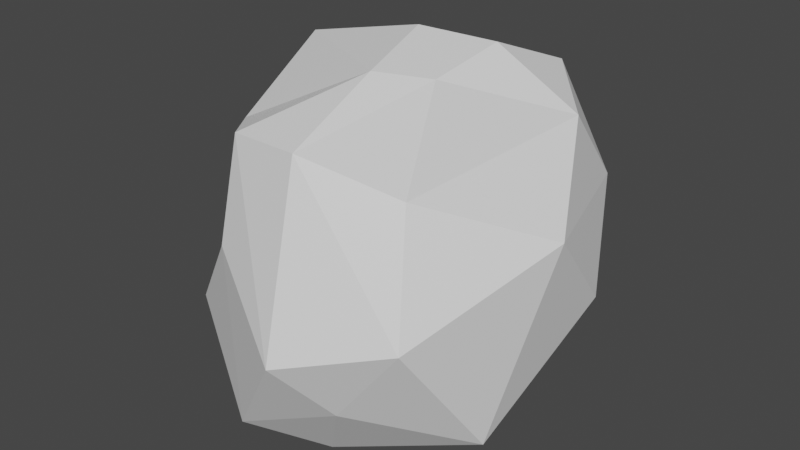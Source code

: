 # Source: Rock_Large_B.blend  (saved by Blender 2.92.15; exported with 4.5.12 LTS)
import bpy
from mathutils import Matrix  # noqa: F401  (used for matrix-valued properties, if any)

bpy.ops.wm.read_factory_settings(use_empty=True)
scene = bpy.context.scene
scene.name = 'Scene'

# ---- collections
col_collection = bpy.data.collections.new('Collection'); scene.collection.children.link(col_collection)

# ---- materials (node trees are filled in below, after node groups)
mat_base = bpy.data.materials.new('Base')
mat_base.use_transparent_shadow = False

# ---- material node trees
mat_base.use_nodes = True; mat_base.node_tree.nodes.clear()
_N = mat_base.node_tree.nodes; _L = mat_base.node_tree.links
n0 = _N.new('ShaderNodeBsdfPrincipled'); n0.name = 'Principled BSDF'; n0.location = (10, 300)
n0.distribution = 'GGX'
n0.subsurface_method = 'BURLEY'
n0.inputs[3].default_value = 1.45
n0.inputs[27].default_value = (0.0, 0.0, 0.0, 1.0)
n0.inputs[28].default_value = 1.0
n1 = _N.new('ShaderNodeOutputMaterial'); n1.name = 'Material Output'; n1.location = (300, 300)
_L.new(n0.outputs[0], n1.inputs[0])
n1.is_active_output = True

# ---- world
world_world = bpy.data.worlds.new('World'); scene.world = world_world
world_world.use_nodes = True; world_world.node_tree.nodes.clear()
_N = world_world.node_tree.nodes; _L = world_world.node_tree.links
n0 = _N.new('ShaderNodeOutputWorld'); n0.name = 'World Output'; n0.location = (300, 300)
n1 = _N.new('ShaderNodeBackground'); n1.name = 'Background'; n1.location = (10, 300)
n1.inputs[0].default_value = (0.05088, 0.05088, 0.05088, 1.0)
_L.new(n1.outputs[0], n0.inputs[0])
n0.is_active_output = True
world_world.color = (0.05088, 0.05088, 0.05088)
world_world.use_sun_shadow = False
world_world.sun_shadow_jitter_overblur = 0.0

# ---- meshes
me_icosphere = bpy.data.meshes.new('Icosphere')
me_icosphere.from_pydata([(0.1546, -0.182, 0.04029), (-1.559, -1.302, 1.131), (-1.726, 0.4353, 0.9428), (0.4811, 2.027, 0.7184), (1.879, 1.016, 1.355), (0.603, -1.585, 0.7181), (-1.3, -0.2737, 2.935), (-0.3499, 0.8071, 3.582), (1.327, 0.9321, 3.836), (0.9151, -0.9113, 2.862), (-0.9357, -1.265, 3.172), (0.3343, -0.03002, 4.205), (-0.8637, 0.4063, 0.3106), (-0.7616, -0.9403, 0.06303), (-1.286, -0.2953, 0.7854), (-0.5035, -1.827, 0.2571), (0.1529, -1.191, -0.1239), (-0.109, 1.084, 0.02052), (-0.6842, 1.613, 0.826), (1.149, 0.4421, 0.04836), (1.356, 1.661, 1.088), (1.588, -0.499, 0.2108), (-0.8478, -1.619, 2.107), (0.25, -2.14, 1.387), (-1.634, 0.03214, 2.308), (-1.383, -0.5262, 2.196), (-0.2755, 0.8706, 2.375), (-1.357, 1.421, 2.505), (1.792, 1.184, 2.679), (1.082, 1.688, 2.17), (1.28, -1.455, 1.612), (1.989, 0.1104, 2.391), (-1.215, -0.8684, 3.137), (-1.32, 0.2367, 3.585), (0.7053, 0.8478, 3.16), (1.83, 0.4605, 3.527), (-0.05612, -1.366, 3.227), (-1.024, -0.01571, 3.881), (0.3536, -0.7385, 3.942), (-0.1563, 0.2131, 3.846), (1.15, 0.09286, 4.174), (0.9475, -0.5421, 3.942)], [], [(0, 13, 12), (1, 13, 15), (0, 12, 17), (0, 17, 19), (0, 19, 16), (1, 15, 22), (2, 14, 24), (3, 18, 26), (4, 20, 28), (5, 21, 30), (1, 22, 25), (2, 24, 27), (3, 26, 29), (4, 28, 31), (5, 30, 23), (6, 32, 37), (7, 33, 39), (8, 34, 40), (9, 35, 41), (10, 36, 38), (38, 41, 11), (38, 36, 41), (36, 9, 41), (41, 40, 11), (41, 35, 40), (35, 8, 40), (40, 39, 11), (40, 34, 39), (34, 7, 39), (39, 37, 11), (39, 33, 37), (33, 6, 37), (37, 38, 11), (37, 32, 38), (32, 10, 38), (23, 36, 10), (23, 30, 36), (30, 9, 36), (31, 35, 9), (31, 28, 35), (28, 8, 35), (29, 34, 8), (29, 26, 34), (26, 7, 34), (27, 33, 7), (27, 24, 33), (24, 6, 33), (25, 32, 6), (25, 22, 32), (22, 10, 32), (30, 31, 9), (30, 21, 31), (21, 4, 31), (28, 29, 8), (28, 20, 29), (20, 3, 29), (26, 27, 7), (26, 18, 27), (18, 2, 27), (24, 25, 6), (24, 14, 25), (14, 1, 25), (22, 23, 10), (22, 15, 23), (15, 5, 23), (16, 21, 5), (16, 19, 21), (19, 4, 21), (19, 20, 4), (19, 17, 20), (17, 3, 20), (17, 18, 3), (17, 12, 18), (12, 2, 18), (15, 16, 5), (15, 13, 16), (13, 0, 16), (12, 14, 2), (12, 13, 14), (13, 1, 14)])
_uv = me_icosphere.uv_layers.new(name='UVMap')
_uv.uv.foreach_set('vector', [0.5545, 0.2233, 0.4494, 0.2872, 0.4568, 0.147, 0.3514, 0.3096, 0.4494, 0.2872, 0.4602, 0.3815, 0.5545, 0.2233, 0.4568, 0.147, 0.5471, 0.08959, 0.5545, 0.2233, 0.5471, 0.08959, 0.6653, 0.1742, 0.5545, 0.2233, 0.6653, 0.1742, 0.5408, 0.3271, 0.6789, 0.4657, 0.8053, 0.3815, 0.7527, 0.5647, 0.5021, 0.6803, 0.4374, 0.6652, 0.5208, 0.5337, 0.7263, 0.0, 0.8547, 0.00227, 0.8547, 0.1724, 0.182, 0.6035, 0.2429, 0.545, 0.2457, 0.723, 0.2662, 0.3963, 0.1126, 0.4028, 0.255, 0.2955, 0.6789, 0.4657, 0.7527, 0.5647, 0.664, 0.5946, 0.5021, 0.6803, 0.5208, 0.5337, 0.664, 0.5714, 0.7263, 0.0, 0.8547, 0.1724, 0.6941, 0.1398, 0.0, 0.2429, 0.02964, 0.1084, 0.1095, 0.1648, 0.2662, 0.3963, 0.255, 0.2955, 0.3514, 0.3505, 0.5245, 0.4613, 0.479, 0.4177, 0.5922, 0.3815, 0.1065, 0.6536, 0.02473, 0.7323, 0.05378, 0.6123, 0.3514, 0.7918, 0.4087, 0.7387, 0.4087, 0.868, 0.2598, 0.1612, 0.1199, 0.04469, 0.2589, 0.04359, 0.7256, 0.6782, 0.8149, 0.6945, 0.8301, 0.7883, 0.8301, 0.7883, 0.8821, 0.8028, 0.8035, 0.833, 0.8301, 0.7883, 0.8149, 0.6945, 0.8821, 0.8028, 0.3514, 0.1506, 0.2598, 0.1612, 0.2589, 0.04359, 0.8821, 0.8028, 0.8799, 0.8459, 0.8035, 0.833, 0.2589, 0.04359, 0.1199, 0.04469, 0.2007, 0.0, 0.4574, 0.8297, 0.4087, 0.8297, 0.4187, 0.7387, 0.07721, 0.4741, 0.05378, 0.6123, 0.03376, 0.5478, 0.07721, 0.4741, 0.1762, 0.5685, 0.05378, 0.6123, 0.1762, 0.5685, 0.1065, 0.6536, 0.05378, 0.6123, 0.05378, 0.6123, 0.0, 0.6881, 0.03376, 0.5478, 0.05378, 0.6123, 0.02473, 0.7323, 0.0, 0.6881, 0.4574, 0.813, 0.4893, 0.7387, 0.4893, 0.8442, 0.6718, 0.7805, 0.8301, 0.7883, 0.8035, 0.833, 0.6718, 0.7805, 0.6856, 0.6811, 0.8301, 0.7883, 0.6856, 0.6811, 0.7256, 0.6782, 0.8301, 0.7883, 0.8821, 0.4964, 0.8149, 0.6945, 0.7256, 0.6782, 0.3514, 0.3505, 0.255, 0.2955, 0.3514, 0.1506, 0.255, 0.2955, 0.2598, 0.1612, 0.3514, 0.1506, 0.1095, 0.1648, 0.1199, 0.04469, 0.2598, 0.1612, 0.1095, 0.1648, 0.02964, 0.1084, 0.1199, 0.04469, 0.2457, 0.723, 0.3208, 0.8276, 0.2466, 0.8256, 0.6941, 0.1398, 0.7679, 0.2562, 0.712, 0.3139, 0.6941, 0.1398, 0.8547, 0.1724, 0.7679, 0.2562, 0.966, 0.1139, 0.8921, 0.01272, 1.0, 0.0, 0.1762, 0.8003, 0.02473, 0.7323, 0.1065, 0.6536, 0.664, 0.5714, 0.5208, 0.5337, 0.5974, 0.4202, 0.5208, 0.5337, 0.5245, 0.4613, 0.5974, 0.4202, 0.4698, 0.5215, 0.479, 0.4177, 0.5245, 0.4613, 0.4698, 0.5215, 0.3762, 0.485, 0.479, 0.4177, 0.7527, 0.5647, 0.7256, 0.6782, 0.6856, 0.6811, 0.255, 0.2955, 0.1095, 0.1648, 0.2598, 0.1612, 0.255, 0.2955, 0.1126, 0.4028, 0.1095, 0.1648, 0.1126, 0.4028, 0.0, 0.2429, 0.1095, 0.1648, 0.2457, 0.723, 0.3089, 0.64, 0.3208, 0.8276, 0.2457, 0.723, 0.2429, 0.545, 0.3089, 0.64, 0.2429, 0.545, 0.3208, 0.4747, 0.3089, 0.64, 0.966, 0.1139, 0.8547, 0.174, 0.8921, 0.01272, 0.966, 0.1139, 1.0, 0.2914, 0.8547, 0.174, 0.63, 0.7387, 0.5021, 0.6803, 0.664, 0.5714, 0.5208, 0.5337, 0.4698, 0.5215, 0.5245, 0.4613, 0.5208, 0.5337, 0.4374, 0.6652, 0.4698, 0.5215, 0.4374, 0.6652, 0.3514, 0.5914, 0.4698, 0.5215, 0.7527, 0.5647, 0.8821, 0.4964, 0.7256, 0.6782, 0.7527, 0.5647, 0.8053, 0.3815, 0.8821, 0.4964, 0.3183, 0.463, 0.2662, 0.3963, 0.3514, 0.3505, 0.2225, 0.4741, 0.1126, 0.4028, 0.2662, 0.3963, 0.5408, 0.3271, 0.6653, 0.1742, 0.6941, 0.2768, 0.04042, 0.3978, 0.0, 0.2429, 0.1126, 0.4028, 0.1762, 0.4741, 0.2429, 0.545, 0.182, 0.6035, 0.6653, 0.1742, 0.5471, 0.08959, 0.6941, 0.04969, 0.5471, 0.08959, 0.6142, 0.0, 0.6941, 0.04969, 0.5471, 0.08959, 0.488, 0.02465, 0.6142, 0.0, 0.5471, 0.08959, 0.4568, 0.147, 0.488, 0.02465, 0.4568, 0.147, 0.3627, 0.1295, 0.488, 0.02465, 0.3183, 0.463, 0.2225, 0.4741, 0.2662, 0.3963, 0.4602, 0.3815, 0.4494, 0.2872, 0.5408, 0.3271, 0.4494, 0.2872, 0.5545, 0.2233, 0.5408, 0.3271, 0.4568, 0.147, 0.3981, 0.2114, 0.3627, 0.1295, 0.4932, 0.7387, 0.3601, 0.7073, 0.4374, 0.6652, 0.3601, 0.7073, 0.3514, 0.5914, 0.4374, 0.6652])
me_icosphere.materials.append(mat_base)
me_icosphere.use_remesh_fix_poles = True
me_icosphere.use_remesh_preserve_attributes = False
me_icosphere.use_mirror_vertex_groups = False
me_icosphere.update()

# ---- objects
ob_icosphere = bpy.data.objects.new('Icosphere', me_icosphere)

# ---- transforms, parenting, visibility, modifiers, constraints
ob_icosphere.location = (0.0, 0.0, 0.0)
ob_icosphere.lineart.crease_threshold = 0.0

# ---- collection membership
col_collection.objects.link(ob_icosphere)

# ---- scene / render settings (as saved in the file)
scene.frame_start = 1; scene.frame_end = 250; scene.frame_set(1)
scene.render.engine = 'BLENDER_EEVEE_NEXT'
scene.cycles.use_denoising = False
scene.cycles.samples = 128
scene.cycles.sampling_pattern = 'TABULATED_SOBOL'
scene.cycles.use_adaptive_sampling = False
scene.cycles.use_light_tree = False
scene.view_settings.view_transform = 'Filmic'
bpy.context.view_layer.update()

# ---- added for rendering (the .blend has no active camera and no usable light): camera, sun
cam_auto = bpy.data.cameras.new('AutoCamera')
cam_auto.lens = 50.0
cam_auto.sensor_width = 36.0
cam_auto.clip_end = 1000.0
ob_auto_camera = bpy.data.objects.new('AutoCamera', cam_auto)
scene.collection.objects.link(ob_auto_camera)
ob_auto_camera.location = (6.66787, -7.89999, 7.26936)
ob_auto_camera.rotation_euler = (1.09748, -7.21219e-08, 0.694738)
scene.camera = ob_auto_camera
light_auto_sun = bpy.data.lights.new('AutoSun', 'SUN')
light_auto_sun.energy = 3.0
light_auto_sun.angle = 0.0523599
ob_auto_sun = bpy.data.objects.new('AutoSun', light_auto_sun)
scene.collection.objects.link(ob_auto_sun)
ob_auto_sun.rotation_euler = (0.872665, 0.174533, 0.523599)
bpy.context.view_layer.update()
